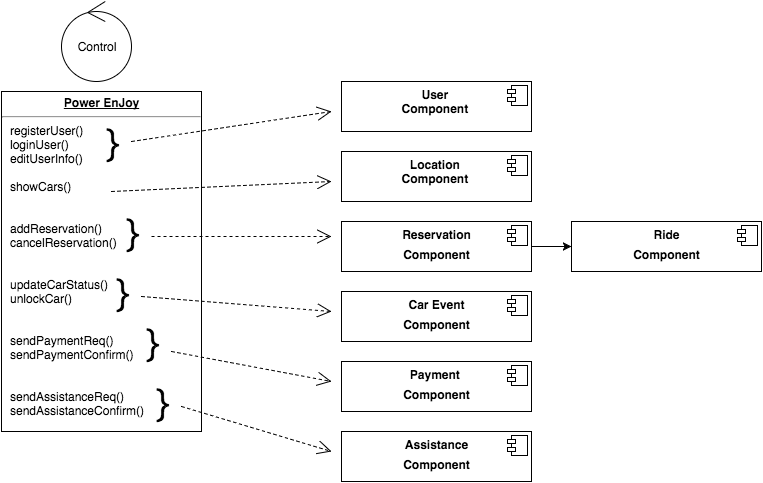

The diagram above was exported from draw.io. Its source (the exported page's mxGraphModel, read from the mxfile embedded in the PNG):
<mxGraphModel dx="1190" dy="493" grid="1" gridSize="10" guides="1" tooltips="1" connect="1" arrows="1" fold="1" page="1" pageScale="1" pageWidth="826" pageHeight="1169" math="0" shadow="0">
  <root>
    <mxCell id="0" style=";html=1;" />
    <mxCell id="1" style=";html=1;" parent="0" />
    <mxCell id="4ec2524d44a14a47-105" value="Control" style="ellipse;shape=umlControl;whiteSpace=wrap;html=1;" vertex="1" parent="1">
      <mxGeometry x="60" width="70" height="80" as="geometry" />
    </mxCell>
    <mxCell id="4ec2524d44a14a47-106" value="&lt;p style=&quot;margin: 0px ; margin-top: 4px ; text-align: center ; text-decoration: underline&quot;&gt;&lt;b&gt;Power EnJoy&lt;/b&gt;&lt;/p&gt;&lt;hr&gt;&lt;p style=&quot;margin: 0px ; margin-left: 8px&quot;&gt;registerUser()&lt;/p&gt;&lt;p style=&quot;margin: 0px ; margin-left: 8px&quot;&gt;loginUser()&lt;/p&gt;&lt;p style=&quot;margin: 0px ; margin-left: 8px&quot;&gt;editUserInfo()&lt;/p&gt;&lt;p style=&quot;margin: 0px ; margin-left: 8px&quot;&gt;&lt;br&gt;&lt;/p&gt;&lt;p style=&quot;margin: 0px ; margin-left: 8px&quot;&gt;showCars()&lt;/p&gt;&lt;p style=&quot;margin: 0px ; margin-left: 8px&quot;&gt;&lt;br&gt;&lt;/p&gt;&lt;p style=&quot;margin: 0px ; margin-left: 8px&quot;&gt;&lt;br&gt;&lt;/p&gt;&lt;p style=&quot;margin: 0px ; margin-left: 8px&quot;&gt;addReservation()&lt;/p&gt;&lt;p style=&quot;margin: 0px ; margin-left: 8px&quot;&gt;cancelReservation()&lt;/p&gt;&lt;p style=&quot;margin: 0px ; margin-left: 8px&quot;&gt;&lt;br&gt;&lt;/p&gt;&lt;p style=&quot;margin: 0px ; margin-left: 8px&quot;&gt;&lt;br&gt;&lt;/p&gt;&lt;p style=&quot;margin: 0px ; margin-left: 8px&quot;&gt;updateCarStatus()&lt;/p&gt;&lt;p style=&quot;margin: 0px ; margin-left: 8px&quot;&gt;unlockCar()&lt;/p&gt;&lt;p style=&quot;margin: 0px ; margin-left: 8px&quot;&gt;&lt;br&gt;&lt;/p&gt;&lt;p style=&quot;margin: 0px ; margin-left: 8px&quot;&gt;&lt;br&gt;&lt;/p&gt;&lt;p style=&quot;margin: 0px ; margin-left: 8px&quot;&gt;sendPaymentReq()&lt;/p&gt;&lt;p style=&quot;margin: 0px ; margin-left: 8px&quot;&gt;sendPaymentConfirm()&lt;/p&gt;&lt;p style=&quot;margin: 0px ; margin-left: 8px&quot;&gt;&lt;br&gt;&lt;/p&gt;&lt;p style=&quot;margin: 0px ; margin-left: 8px&quot;&gt;&lt;br&gt;&lt;/p&gt;&lt;p style=&quot;margin: 0px ; margin-left: 8px&quot;&gt;sendAssistanceReq()&lt;/p&gt;&lt;p style=&quot;margin: 0px ; margin-left: 8px&quot;&gt;sendAssistanceConfirm()&lt;/p&gt;" style="verticalAlign=top;align=left;overflow=fill;fontSize=12;fontFamily=Helvetica;html=1;" vertex="1" parent="1">
      <mxGeometry y="90" width="200" height="340" as="geometry" />
    </mxCell>
    <mxCell id="4ec2524d44a14a47-107" value="&lt;p style=&quot;margin: 0px ; margin-top: 6px ; text-align: center&quot;&gt;&lt;b&gt;User &lt;br&gt;Component&lt;/b&gt;&lt;b&gt;&amp;nbsp;&lt;/b&gt;&lt;/p&gt;&lt;p style=&quot;margin: 0px ; margin-top: 6px ; text-align: center&quot;&gt;&lt;br&gt;&lt;/p&gt;" style="align=left;overflow=fill;html=1;" vertex="1" parent="1">
      <mxGeometry x="340" y="80" width="190" height="50" as="geometry" />
    </mxCell>
    <mxCell id="4ec2524d44a14a47-108" value="" style="shape=component;jettyWidth=8;jettyHeight=4;" vertex="1" parent="4ec2524d44a14a47-107">
      <mxGeometry x="1" width="20" height="20" relative="1" as="geometry">
        <mxPoint x="-24" y="4" as="offset" />
      </mxGeometry>
    </mxCell>
    <mxCell id="4ec2524d44a14a47-109" value="&lt;p style=&quot;margin: 0px ; margin-top: 6px ; text-align: center&quot;&gt;&lt;b&gt;Location &lt;br&gt;Component&lt;/b&gt;&lt;b&gt;&amp;nbsp;&lt;/b&gt;&lt;/p&gt;&lt;p style=&quot;margin: 0px ; margin-top: 6px ; text-align: center&quot;&gt;&lt;br&gt;&lt;/p&gt;" style="align=left;overflow=fill;html=1;" vertex="1" parent="1">
      <mxGeometry x="340" y="150" width="190" height="50" as="geometry" />
    </mxCell>
    <mxCell id="4ec2524d44a14a47-110" value="" style="shape=component;jettyWidth=8;jettyHeight=4;" vertex="1" parent="4ec2524d44a14a47-109">
      <mxGeometry x="1" width="20" height="20" relative="1" as="geometry">
        <mxPoint x="-24" y="4" as="offset" />
      </mxGeometry>
    </mxCell>
    <mxCell id="4ec2524d44a14a47-130" style="edgeStyle=orthogonalEdgeStyle;rounded=0;html=1;jettySize=auto;orthogonalLoop=1;" edge="1" parent="1" source="4ec2524d44a14a47-111">
      <mxGeometry relative="1" as="geometry">
        <mxPoint x="570" y="245" as="targetPoint" />
      </mxGeometry>
    </mxCell>
    <mxCell id="4ec2524d44a14a47-111" value="&lt;p style=&quot;margin: 0px ; margin-top: 6px ; text-align: center&quot;&gt;&lt;b&gt;Reservation&lt;/b&gt;&lt;/p&gt;&lt;p style=&quot;margin: 0px ; margin-top: 6px ; text-align: center&quot;&gt;&lt;b&gt;&amp;nbsp;Component&lt;/b&gt;&lt;b&gt;&amp;nbsp;&lt;/b&gt;&lt;/p&gt;&lt;p style=&quot;margin: 0px ; margin-top: 6px ; text-align: center&quot;&gt;&lt;br&gt;&lt;/p&gt;" style="align=left;overflow=fill;html=1;" vertex="1" parent="1">
      <mxGeometry x="340" y="220" width="190" height="50" as="geometry" />
    </mxCell>
    <mxCell id="4ec2524d44a14a47-112" value="" style="shape=component;jettyWidth=8;jettyHeight=4;" vertex="1" parent="4ec2524d44a14a47-111">
      <mxGeometry x="1" width="20" height="20" relative="1" as="geometry">
        <mxPoint x="-24" y="4" as="offset" />
      </mxGeometry>
    </mxCell>
    <mxCell id="4ec2524d44a14a47-113" value="&lt;p style=&quot;margin: 0px ; margin-top: 6px ; text-align: center&quot;&gt;&lt;b&gt;Car Event&lt;/b&gt;&lt;/p&gt;&lt;p style=&quot;margin: 0px ; margin-top: 6px ; text-align: center&quot;&gt;&lt;b&gt;&amp;nbsp;Component&lt;/b&gt;&lt;b&gt;&amp;nbsp;&lt;/b&gt;&lt;/p&gt;&lt;p style=&quot;margin: 0px ; margin-top: 6px ; text-align: center&quot;&gt;&lt;br&gt;&lt;/p&gt;" style="align=left;overflow=fill;html=1;" vertex="1" parent="1">
      <mxGeometry x="340" y="290" width="190" height="50" as="geometry" />
    </mxCell>
    <mxCell id="4ec2524d44a14a47-114" value="" style="shape=component;jettyWidth=8;jettyHeight=4;" vertex="1" parent="4ec2524d44a14a47-113">
      <mxGeometry x="1" width="20" height="20" relative="1" as="geometry">
        <mxPoint x="-24" y="4" as="offset" />
      </mxGeometry>
    </mxCell>
    <mxCell id="4ec2524d44a14a47-115" value="&lt;p style=&quot;margin: 0px ; margin-top: 6px ; text-align: center&quot;&gt;&lt;b&gt;Payment&amp;nbsp;&lt;/b&gt;&lt;/p&gt;&lt;p style=&quot;margin: 0px ; margin-top: 6px ; text-align: center&quot;&gt;&lt;b&gt;&amp;nbsp;Component&lt;/b&gt;&lt;b&gt;&amp;nbsp;&lt;/b&gt;&lt;/p&gt;&lt;p style=&quot;margin: 0px ; margin-top: 6px ; text-align: center&quot;&gt;&lt;br&gt;&lt;/p&gt;" style="align=left;overflow=fill;html=1;" vertex="1" parent="1">
      <mxGeometry x="340" y="360" width="190" height="50" as="geometry" />
    </mxCell>
    <mxCell id="4ec2524d44a14a47-116" value="" style="shape=component;jettyWidth=8;jettyHeight=4;" vertex="1" parent="4ec2524d44a14a47-115">
      <mxGeometry x="1" width="20" height="20" relative="1" as="geometry">
        <mxPoint x="-24" y="4" as="offset" />
      </mxGeometry>
    </mxCell>
    <mxCell id="4ec2524d44a14a47-117" value="&lt;p style=&quot;margin: 0px ; margin-top: 6px ; text-align: center&quot;&gt;&lt;b&gt;Assistance&lt;/b&gt;&lt;/p&gt;&lt;p style=&quot;margin: 0px ; margin-top: 6px ; text-align: center&quot;&gt;&lt;b&gt;&amp;nbsp;Component&lt;/b&gt;&lt;b&gt;&amp;nbsp;&lt;/b&gt;&lt;/p&gt;&lt;p style=&quot;margin: 0px ; margin-top: 6px ; text-align: center&quot;&gt;&lt;br&gt;&lt;/p&gt;" style="align=left;overflow=fill;html=1;" vertex="1" parent="1">
      <mxGeometry x="340" y="430" width="190" height="50" as="geometry" />
    </mxCell>
    <mxCell id="4ec2524d44a14a47-118" value="" style="shape=component;jettyWidth=8;jettyHeight=4;" vertex="1" parent="4ec2524d44a14a47-117">
      <mxGeometry x="1" width="20" height="20" relative="1" as="geometry">
        <mxPoint x="-24" y="4" as="offset" />
      </mxGeometry>
    </mxCell>
    <mxCell id="4ec2524d44a14a47-119" value="&lt;font style=&quot;font-size: 36px&quot;&gt;}&lt;/font&gt;" style="text;html=1;strokeColor=none;fillColor=none;align=center;verticalAlign=middle;whiteSpace=wrap;" vertex="1" parent="1">
      <mxGeometry x="90" y="130" width="40" height="20" as="geometry" />
    </mxCell>
    <mxCell id="4ec2524d44a14a47-120" value="&lt;font style=&quot;font-size: 36px&quot;&gt;}&lt;/font&gt;" style="text;html=1;strokeColor=none;fillColor=none;align=center;verticalAlign=middle;whiteSpace=wrap;" vertex="1" parent="1">
      <mxGeometry x="110" y="220" width="40" height="20" as="geometry" />
    </mxCell>
    <mxCell id="4ec2524d44a14a47-121" value="&lt;font style=&quot;font-size: 36px&quot;&gt;}&lt;/font&gt;" style="text;html=1;strokeColor=none;fillColor=none;align=center;verticalAlign=middle;whiteSpace=wrap;" vertex="1" parent="1">
      <mxGeometry x="100" y="280" width="40" height="20" as="geometry" />
    </mxCell>
    <mxCell id="4ec2524d44a14a47-122" value="&lt;font style=&quot;font-size: 36px&quot;&gt;}&lt;/font&gt;" style="text;html=1;strokeColor=none;fillColor=none;align=center;verticalAlign=middle;whiteSpace=wrap;" vertex="1" parent="1">
      <mxGeometry x="130" y="330" width="40" height="20" as="geometry" />
    </mxCell>
    <mxCell id="4ec2524d44a14a47-123" value="&lt;font style=&quot;font-size: 36px&quot;&gt;}&lt;/font&gt;" style="text;html=1;strokeColor=none;fillColor=none;align=center;verticalAlign=middle;whiteSpace=wrap;" vertex="1" parent="1">
      <mxGeometry x="140" y="390" width="40" height="20" as="geometry" />
    </mxCell>
    <mxCell id="4ec2524d44a14a47-124" value="" style="endArrow=open;endSize=12;dashed=1;html=1;exitX=1;exitY=0.5;" edge="1" source="4ec2524d44a14a47-119" parent="1">
      <mxGeometry width="160" relative="1" as="geometry">
        <mxPoint x="140" y="150" as="sourcePoint" />
        <mxPoint x="330" y="110" as="targetPoint" />
      </mxGeometry>
    </mxCell>
    <mxCell id="4ec2524d44a14a47-125" value="" style="endArrow=open;endSize=12;dashed=1;html=1;" edge="1" parent="1">
      <mxGeometry x="85" y="150" width="160" as="geometry">
        <mxPoint x="110" y="190" as="sourcePoint" />
        <mxPoint x="330" y="180" as="targetPoint" />
      </mxGeometry>
    </mxCell>
    <mxCell id="4ec2524d44a14a47-126" value="" style="endArrow=open;endSize=12;dashed=1;html=1;exitX=1;exitY=0.75;" edge="1" source="4ec2524d44a14a47-120" parent="1">
      <mxGeometry x="100" y="205" width="160" as="geometry">
        <mxPoint x="100" y="245" as="sourcePoint" />
        <mxPoint x="330" y="235" as="targetPoint" />
      </mxGeometry>
    </mxCell>
    <mxCell id="4ec2524d44a14a47-127" value="" style="endArrow=open;endSize=12;dashed=1;html=1;exitX=1;exitY=0.75;" edge="1" source="4ec2524d44a14a47-121" parent="1">
      <mxGeometry x="95" y="280" width="160" as="geometry">
        <mxPoint x="145" y="310" as="sourcePoint" />
        <mxPoint x="330" y="310" as="targetPoint" />
      </mxGeometry>
    </mxCell>
    <mxCell id="4ec2524d44a14a47-128" value="" style="endArrow=open;endSize=12;dashed=1;html=1;" edge="1" parent="1">
      <mxGeometry x="115" y="328" width="160" as="geometry">
        <mxPoint x="170" y="350" as="sourcePoint" />
        <mxPoint x="330" y="380" as="targetPoint" />
      </mxGeometry>
    </mxCell>
    <mxCell id="4ec2524d44a14a47-129" value="" style="endArrow=open;endSize=12;dashed=1;html=1;exitX=1;exitY=0.75;" edge="1" source="4ec2524d44a14a47-123" parent="1">
      <mxGeometry x="115" y="398" width="160" as="geometry">
        <mxPoint x="170" y="410" as="sourcePoint" />
        <mxPoint x="330" y="450" as="targetPoint" />
      </mxGeometry>
    </mxCell>
    <mxCell id="4ec2524d44a14a47-131" value="&lt;p style=&quot;margin: 0px ; margin-top: 6px ; text-align: center&quot;&gt;&lt;b&gt;Ride&lt;/b&gt;&lt;/p&gt;&lt;p style=&quot;margin: 0px ; margin-top: 6px ; text-align: center&quot;&gt;&lt;b&gt;&amp;nbsp;Component&lt;/b&gt;&lt;b&gt;&amp;nbsp;&lt;/b&gt;&lt;/p&gt;&lt;p style=&quot;margin: 0px ; margin-top: 6px ; text-align: center&quot;&gt;&lt;br&gt;&lt;/p&gt;" style="align=left;overflow=fill;html=1;" vertex="1" parent="1">
      <mxGeometry x="570" y="220" width="190" height="50" as="geometry" />
    </mxCell>
    <mxCell id="4ec2524d44a14a47-132" value="" style="shape=component;jettyWidth=8;jettyHeight=4;" vertex="1" parent="4ec2524d44a14a47-131">
      <mxGeometry x="1" width="20" height="20" relative="1" as="geometry">
        <mxPoint x="-24" y="4" as="offset" />
      </mxGeometry>
    </mxCell>
  </root>
</mxGraphModel>